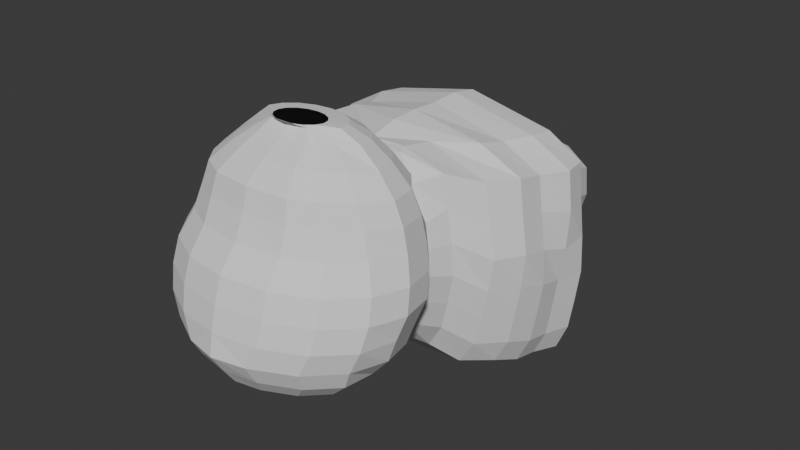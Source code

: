 # Source: Bee.blend  (saved by Blender 4.2.66; exported with 4.5.12 LTS)
import bpy
from mathutils import Matrix  # noqa: F401  (used for matrix-valued properties, if any)

bpy.ops.wm.read_factory_settings(use_empty=True)
scene = bpy.context.scene
scene.name = 'Scene'

# ---- collections
col_collection = bpy.data.collections.new('Collection'); scene.collection.children.link(col_collection)

# ---- world
world_world = bpy.data.worlds.new('World'); scene.world = world_world
world_world.use_nodes = True; world_world.node_tree.nodes.clear()
_N = world_world.node_tree.nodes; _L = world_world.node_tree.links
n0 = _N.new('ShaderNodeOutputWorld'); n0.name = 'World Output'; n0.location = (300, 300)
n1 = _N.new('ShaderNodeBackground'); n1.name = 'Background'; n1.location = (10, 300)
n1.inputs[0].default_value = (0.05088, 0.05088, 0.05088, 1.0)
_L.new(n1.outputs[0], n0.inputs[0])
n0.is_active_output = True
world_world.color = (0.05088, 0.05088, 0.05088)
world_world.sun_shadow_jitter_overblur = 0.0

# ---- meshes
me_sphere = bpy.data.meshes.new('Sphere')
me_sphere.from_pydata([(0.0, 0.09894, 0.5462), (0.0, 0.1794, 0.541), (0.0, 0.3452, 0.4141), (0.0, 0.4231, 0.3585), (-6.083e-08, 0.2744, -0.4869), (-6.083e-08, 0.189, -0.541), (-6.083e-08, 0.09636, -0.5743), (0.04562, 0.09161, 0.5462), (0.07399, 0.1675, 0.541), (0.1051, 0.2535, 0.4869), (0.1402, 0.3227, 0.4141), (0.1779, 0.3794, 0.3253), (0.1936, 0.392, 0.3585), (0.1654, 0.3227, -0.4141), (0.1299, 0.2535, -0.4869), (0.08949, 0.1746, -0.541), (0.04562, 0.08903, -0.5743), (0.0843, 0.07072, 0.5462), (0.1367, 0.1337, 0.541), (0.1942, 0.2054, 0.4869), (0.259, 0.2585, 0.4141), (0.3287, 0.298, 0.3253), (0.3028, 0.3289, 0.2686), (0.3749, 0.3547, 0.1142), (0.3951, 0.3584, -3.825e-09), (0.4032, 0.3476, -0.1142), (0.3822, 0.3086, -0.2241), (0.3593, 0.2904, -0.3253), (0.2623, 0.2844, -0.3803), (0.2401, 0.194, -0.4869), (0.1654, 0.1337, -0.541), (0.0843, 0.06814, -0.5743), (0.1101, 0.03946, 0.5462), (0.1786, 0.08296, 0.541), (0.2537, 0.1334, 0.4869), (0.3384, 0.1625, 0.4141), (0.4294, 0.1761, 0.3253), (0.4674, 0.2003, 0.2241), (0.4899, 0.2156, 0.1142), (0.5163, 0.2119, -3.825e-09), (0.5268, 0.1981, -0.1142), (0.4993, 0.1669, -0.2241), (0.4694, 0.1572, -0.3253), (0.3992, 0.1337, -0.4141), (0.3137, 0.105, -0.4869), (0.2161, 0.07233, -0.541), (0.1101, 0.03688, -0.5743), (0.1192, 0.002584, 0.5462), (0.1933, 0.02315, 0.541), (0.2746, 0.04844, 0.4869), (0.3663, 0.04917, 0.4141), (0.4648, 0.03234, 0.3253), (0.5059, 0.04379, 0.2241), (0.5302, 0.05163, 0.1142), (0.5588, 0.03906, -3.825e-09), (0.5702, 0.02174, -0.1142), (0.5405, -0.0002662, -0.2241), (0.5084, 8.472e-05, -0.3258), (0.4321, 2.98e-07, -0.4141), (0.3395, 2.98e-07, -0.4869), (0.2339, 3.576e-07, -0.541), (0.1192, 3.576e-07, -0.5743), (0.1101, -0.03429, 0.5462), (0.1147, -0.04071, 0.5334), (0.1947, -0.02442, 0.4919), (0.3054, -0.05251, 0.4173), (0.3902, -0.09395, 0.3295), (0.4662, -0.09902, 0.117), (0.5163, -0.1338, -3.825e-09), (0.5268, -0.1546, -0.1142), (0.509, -0.174, -0.2254), (0.4647, -0.1773, -0.3274), (0.4235, -0.1523, -0.4174), (0.3437, -0.1298, -0.4912), (0.2161, -0.07233, -0.541), (0.1101, -0.03688, -0.5743), (0.0843, -0.06555, 0.5462), (0.1058, -0.05156, 0.5334), (0.1656, -0.05963, 0.4919), (0.243, -0.128, 0.4173), (0.3097, -0.1914, 0.3295), (0.3388, -0.2009, 0.2285), (0.3635, -0.2233, 0.117), (0.3951, -0.2803, -3.825e-09), (0.4032, -0.3042, -0.1142), (0.3868, -0.3218, -0.2254), (0.3405, -0.3276, -0.3288), (0.3173, -0.2808, -0.4174), (0.2546, -0.2376, -0.4912), (0.1654, -0.1337, -0.541), (0.0843, -0.06814, -0.5743), (0.04562, -0.08644, 0.5462), (0.09234, -0.05881, 0.5334), (0.122, -0.08316, 0.4919), (0.1496, -0.1784, 0.4173), (0.1891, -0.2565, 0.3295), (0.2048, -0.2733, 0.2285), (0.2097, -0.3063, 0.117), (0.2138, -0.3782, -3.825e-09), (0.2182, -0.4041, -0.1142), (0.2041, -0.4205, -0.2254), (0.1544, -0.428, -0.3297), (0.1584, -0.3666, -0.4174), (0.1213, -0.3096, -0.4912), (0.08949, -0.1746, -0.541), (0.04562, -0.08902, -0.5743), (0.0, -0.09378, 0.5462), (0.0, -0.06135, 0.5334), (0.0, -0.09142, 0.4919), (0.0, -0.1961, 0.4173), (0.0, -0.2793, 0.3295), (0.0, -0.2987, 0.2285), (0.0, -0.3355, 0.117), (0.0, -0.4126, -3.825e-09), (0.0, -0.4392, -0.1142), (0.0, -0.4551, -0.2254), (0.0, -0.4633, -0.33), (0.0, -0.3967, -0.4174), (0.0, -0.3349, -0.4912), (-1.337e-07, -0.189, -0.541), (-1.018e-07, -0.09636, -0.5743), (0.0, 0.2704, 0.4869), (0.0, 0.408, 0.3253), (2.124e-07, 0.3493, -0.4141), (0.4283, -0.09265, 0.2285), (0.0, 1.658, -0.007629), (0.0, 1.708, -0.1108), (0.0, 1.781, -0.3398), (0.0, 1.689, -0.4995), (0.2595, 1.632, -0.007629), (0.2772, 1.679, -0.1108), (0.2143, 1.754, -0.2255), (0.2158, 1.748, -0.302), (0.212, 1.719, -0.3755), (0.208, 1.703, -0.4432), (0.2298, 1.619, -0.5472), (0.3267, 1.526, -0.01056), (0.3992, 1.603, -0.1159), (0.317, 1.613, -0.2295), (0.32, 1.621, -0.3165), (0.312, 1.629, -0.3982), (0.3034, 1.636, -0.4746), (0.283, 1.615, -0.5368), (0.0, 1.789, -0.2255), (0.0, 1.735, -0.4497), (0.0, 1.64, -0.5472), (0.3168, 0.5197, -0.5302), (0.3791, 0.6726, -0.6493), (0.4776, 0.816, -0.6657), (0.5068, 0.9619, -0.708), (0.5065, 1.106, -0.7268), (0.5433, 1.248, -0.7368), (0.4665, 1.384, -0.6707), (0.3879, 1.519, -0.5948), (0.3611, 1.447, 0.1913), (0.377, 1.3, 0.2454), (0.4271, 1.148, 0.3506), (0.4321, 1.006, 0.358), (0.3747, 0.8649, 0.347), (0.3564, 0.721, 0.3676), (0.1936, 0.5793, 0.3655), (0.1754, 0.4369, 0.3711), (0.4699, 1.454, 0.1109), (0.5082, 1.308, 0.1576), (0.5975, 1.158, 0.2464), (0.6286, 1.016, 0.2473), (0.5684, 0.8742, 0.2459), (0.5651, 0.7304, 0.2661), (0.4892, 0.5886, 0.2643), (0.3827, 0.4428, 0.3068), (0.3051, 1.52, -0.6023), (0.3544, 1.385, -0.6798), (0.3978, 1.249, -0.7477), (0.3563, 1.106, -0.7372), (0.3414, 0.9628, -0.7185), (0.3069, 0.8192, -0.7004), (0.145, 0.6735, -0.6591), (0.1397, 0.5206, -0.5394), (0.4044, 0.4564, 0.1583), (0.5165, 0.6042, 0.09501), (0.587, 0.746, 0.09609), (0.5887, 0.8897, 0.0766), (0.6492, 1.033, 0.06194), (0.6153, 1.174, 0.07191), (0.5219, 1.322, 0.0106), (0.4813, 1.467, -0.02372), (0.43, 0.4704, 0.006116), (0.5487, 0.6201, -0.07848), (0.6127, 0.762, -0.07806), (0.6125, 0.9057, -0.09682), (0.6381, 1.05, -0.128), (0.6363, 1.19, -0.1069), (0.538, 1.335, -0.14), (0.4409, 1.479, -0.1617), (0.4402, 0.4843, -0.1443), (0.5243, 0.6349, -0.2386), (0.5965, 0.7772, -0.2429), (0.6221, 0.9214, -0.2682), (0.6112, 1.066, -0.2959), (0.6447, 1.207, -0.2835), (0.5445, 1.349, -0.2888), (0.4457, 1.49, -0.2831), (0.0, 1.44, 0.2619), (0.0, 1.293, 0.3224), (0.0, 1.14, 0.442), (0.0, 0.9968, 0.4551), (0.0, 0.8567, 0.4356), (0.0, 0.7151, 0.4318), (0.0, 0.5749, 0.4139), (0.0, 0.4372, 0.3673), (0.3847, 0.5094, -0.4177), (0.459, 0.6616, -0.5295), (0.543, 0.8047, -0.5424), (0.5702, 0.9501, -0.5797), (0.5641, 1.094, -0.6012), (0.5991, 1.236, -0.6046), (0.5094, 1.374, -0.5593), (0.4197, 1.511, -0.5039), (0.0, 0.5209, -0.5427), (0.0, 0.6738, -0.6626), (0.0, 0.8196, -0.7042), (0.0, 0.9632, -0.7222), (0.0, 1.107, -0.7408), (0.0, 1.25, -0.7515), (0.0, 1.385, -0.683), (0.0, 1.52, -0.6049), (0.4332, 1.501, -0.3972), (0.5277, 1.362, -0.4285), (0.6229, 1.222, -0.4494), (0.5887, 1.08, -0.4535), (0.5973, 0.9362, -0.4291), (0.5709, 0.7914, -0.3975), (0.493, 0.6487, -0.3888), (0.4136, 0.4972, -0.2855)], [], [(122, 2, 10, 11), (4, 123, 13, 14), (3, 122, 11, 12), (5, 4, 14, 15), (6, 5, 15, 16), (201, 226, 140, 139), (202, 154, 129, 125), (1, 0, 7, 8), (193, 201, 139, 138), (121, 1, 8, 9), (154, 162, 136, 129), (2, 121, 9, 10), (185, 193, 138, 137), (10, 9, 19, 20), (162, 185, 137, 136), (11, 10, 20, 21), (14, 13, 28, 29), (12, 11, 21, 22), (15, 14, 29, 30), (153, 170, 135, 142), (16, 15, 30, 31), (170, 225, 145, 135), (217, 153, 142, 141), (8, 7, 17, 18), (226, 217, 141, 140), (9, 8, 18, 19), (31, 30, 45, 46), (24, 23, 38, 39), (25, 24, 39, 40), (18, 17, 32, 33), (26, 25, 40, 41), (19, 18, 33, 34), (27, 26, 41, 42), (20, 19, 34, 35), (28, 27, 42, 43), (21, 20, 35, 36), (29, 28, 43, 44), (22, 21, 36, 37), (30, 29, 44, 45), (23, 22, 37, 38), (35, 34, 49, 50), (43, 42, 57, 58), (36, 35, 50, 51), (44, 43, 58, 59), (37, 36, 51, 52), (45, 44, 59, 60), (38, 37, 52, 53), (46, 45, 60, 61), (39, 38, 53, 54), (40, 39, 54, 55), (33, 32, 47, 48), (41, 40, 55, 56), (34, 33, 48, 49), (42, 41, 56, 57), (54, 53, 67, 68), (55, 54, 68, 69), (48, 47, 62, 63), (56, 55, 69, 70), (49, 48, 63, 64), (57, 56, 70, 71), (50, 49, 64, 65), (58, 57, 71, 72), (51, 50, 65, 66), (59, 58, 72, 73), (52, 51, 66, 124), (60, 59, 73, 74), (53, 52, 124, 67), (61, 60, 74, 75), (72, 71, 86, 87), (66, 65, 79, 80), (73, 72, 87, 88), (124, 66, 80, 81), (74, 73, 88, 89), (67, 124, 81, 82), (75, 74, 89, 90), (68, 67, 82, 83), (69, 68, 83, 84), (63, 62, 76, 77), (70, 69, 84, 85), (64, 63, 77, 78), (71, 70, 85, 86), (65, 64, 78, 79), (84, 83, 98, 99), (77, 76, 91, 92), (85, 84, 99, 100), (78, 77, 92, 93), (86, 85, 100, 101), (79, 78, 93, 94), (87, 86, 101, 102), (80, 79, 94, 95), (88, 87, 102, 103), (81, 80, 95, 96), (89, 88, 103, 104), (82, 81, 96, 97), (90, 89, 104, 105), (83, 82, 97, 98), (103, 102, 117, 118), (96, 95, 110, 111), (104, 103, 118, 119), (97, 96, 111, 112), (105, 104, 119, 120), (98, 97, 112, 113), (99, 98, 113, 114), (92, 91, 106, 107), (100, 99, 114, 115), (93, 92, 107, 108), (101, 100, 115, 116), (94, 93, 108, 109), (102, 101, 116, 117), (95, 94, 109, 110), (145, 128, 134, 135), (126, 125, 129, 130), (143, 126, 130, 131), (127, 143, 131, 132), (144, 127, 132, 133), (128, 144, 133, 134), (134, 133, 140, 141), (135, 134, 141, 142), (130, 129, 136, 137), (131, 130, 137, 138), (132, 131, 138, 139), (133, 132, 139, 140), (26, 27, 210, 233), (233, 210, 211, 232), (232, 211, 212, 231), (231, 212, 213, 230), (230, 213, 214, 229), (229, 214, 215, 228), (228, 215, 216, 227), (227, 216, 217, 226), (27, 28, 146, 210), (210, 146, 147, 211), (211, 147, 148, 212), (212, 148, 149, 213), (213, 149, 150, 214), (214, 150, 151, 215), (215, 151, 152, 216), (216, 152, 153, 217), (13, 123, 218, 177), (177, 218, 219, 176), (176, 219, 220, 175), (175, 220, 221, 174), (174, 221, 222, 173), (173, 222, 223, 172), (172, 223, 224, 171), (171, 224, 225, 170), (28, 13, 177, 146), (146, 177, 176, 147), (147, 176, 175, 148), (148, 175, 174, 149), (149, 174, 173, 150), (150, 173, 172, 151), (151, 172, 171, 152), (152, 171, 170, 153), (22, 23, 178, 169), (169, 178, 179, 168), (168, 179, 180, 167), (167, 180, 181, 166), (166, 181, 182, 165), (165, 182, 183, 164), (164, 183, 184, 163), (163, 184, 185, 162), (23, 24, 186, 178), (178, 186, 187, 179), (179, 187, 188, 180), (180, 188, 189, 181), (181, 189, 190, 182), (182, 190, 191, 183), (183, 191, 192, 184), (184, 192, 193, 185), (12, 22, 169, 161), (161, 169, 168, 160), (160, 168, 167, 159), (159, 167, 166, 158), (158, 166, 165, 157), (157, 165, 164, 156), (156, 164, 163, 155), (155, 163, 162, 154), (24, 25, 194, 186), (186, 194, 195, 187), (187, 195, 196, 188), (188, 196, 197, 189), (189, 197, 198, 190), (190, 198, 199, 191), (191, 199, 200, 192), (192, 200, 201, 193), (3, 12, 161, 209), (209, 161, 160, 208), (208, 160, 159, 207), (207, 159, 158, 206), (206, 158, 157, 205), (205, 157, 156, 204), (204, 156, 155, 203), (203, 155, 154, 202), (25, 26, 233, 194), (194, 233, 232, 195), (195, 232, 231, 196), (196, 231, 230, 197), (197, 230, 229, 198), (198, 229, 228, 199), (199, 228, 227, 200), (200, 227, 226, 201)])
_uv = me_sphere.uv_layers.new(name='UVMap')
_uv.uv.foreach_set('vector', [0.75, 0.6875, 0.75, 0.75, 0.6875, 0.75, 0.6875, 0.6875, 0.75, 0.1875, 0.75, 0.25, 0.6875, 0.25, 0.6875, 0.1875, 0.75, 0.625, 0.75, 0.6875, 0.6875, 0.6875, 0.6875, 0.625, 0.75, 0.125, 0.75, 0.1875, 0.6875, 0.1875, 0.6875, 0.125, 0.75, 0.0625, 0.75, 0.125, 0.6875, 0.125, 0.6875, 0.0625, 0.625, 0.4375, 0.625, 0.375, 0.625, 0.375, 0.625, 0.4375, 0.75, 0.625, 0.6875, 0.625, 0.6875, 0.625, 0.75, 0.625, 0.75, 0.875, 0.75, 0.9375, 0.6875, 0.9375, 0.6875, 0.875, 0.625, 0.5, 0.625, 0.4375, 0.625, 0.4375, 0.625, 0.5, 0.75, 0.8125, 0.75, 0.875, 0.6875, 0.875, 0.6875, 0.8125, 0.6875, 0.625, 0.625, 0.625, 0.625, 0.625, 0.6875, 0.625, 0.75, 0.75, 0.75, 0.8125, 0.6875, 0.8125, 0.6875, 0.75, 0.625, 0.5625, 0.625, 0.5, 0.625, 0.5, 0.625, 0.5625, 0.6875, 0.75, 0.6875, 0.8125, 0.625, 0.8125, 0.625, 0.75, 0.625, 0.625, 0.625, 0.5625, 0.625, 0.5625, 0.625, 0.625, 0.6875, 0.6875, 0.6875, 0.75, 0.625, 0.75, 0.625, 0.6875, 0.6875, 0.1875, 0.6875, 0.25, 0.625, 0.25, 0.625, 0.1875, 0.6875, 0.625, 0.6875, 0.6875, 0.625, 0.6875, 0.625, 0.625, 0.6875, 0.125, 0.6875, 0.1875, 0.625, 0.1875, 0.625, 0.125, 0.625, 0.25, 0.6875, 0.25, 0.6875, 0.25, 0.625, 0.25, 0.6875, 0.0625, 0.6875, 0.125, 0.625, 0.125, 0.625, 0.0625, 0.6875, 0.25, 0.75, 0.25, 0.75, 0.25, 0.6875, 0.25, 0.625, 0.3125, 0.625, 0.25, 0.625, 0.25, 0.625, 0.3125, 0.6875, 0.875, 0.6875, 0.9375, 0.625, 0.9375, 0.625, 0.875, 0.625, 0.375, 0.625, 0.3125, 0.625, 0.3125, 0.625, 0.375, 0.6875, 0.8125, 0.6875, 0.875, 0.625, 0.875, 0.625, 0.8125, 0.625, 0.0625, 0.625, 0.125, 0.5625, 0.125, 0.5625, 0.0625, 0.625, 0.5, 0.625, 0.5625, 0.5625, 0.5625, 0.5625, 0.5, 0.625, 0.4375, 0.625, 0.5, 0.5625, 0.5, 0.5625, 0.4375, 0.625, 0.875, 0.625, 0.9375, 0.5625, 0.9375, 0.5625, 0.875, 0.625, 0.375, 0.625, 0.4375, 0.5625, 0.4375, 0.5625, 0.375, 0.625, 0.8125, 0.625, 0.875, 0.5625, 0.875, 0.5625, 0.8125, 0.625, 0.3125, 0.625, 0.375, 0.5625, 0.375, 0.5625, 0.3125, 0.625, 0.75, 0.625, 0.8125, 0.5625, 0.8125, 0.5625, 0.75, 0.625, 0.25, 0.625, 0.3125, 0.5625, 0.3125, 0.5625, 0.25, 0.625, 0.6875, 0.625, 0.75, 0.5625, 0.75, 0.5625, 0.6875, 0.625, 0.1875, 0.625, 0.25, 0.5625, 0.25, 0.5625, 0.1875, 0.625, 0.625, 0.625, 0.6875, 0.5625, 0.6875, 0.5625, 0.625, 0.625, 0.125, 0.625, 0.1875, 0.5625, 0.1875, 0.5625, 0.125, 0.625, 0.5625, 0.625, 0.625, 0.5625, 0.625, 0.5625, 0.5625, 0.5625, 0.75, 0.5625, 0.8125, 0.5, 0.8125, 0.5, 0.75, 0.5625, 0.25, 0.5625, 0.3125, 0.5, 0.3125, 0.5, 0.25, 0.5625, 0.6875, 0.5625, 0.75, 0.5, 0.75, 0.5, 0.6875, 0.5625, 0.1875, 0.5625, 0.25, 0.5, 0.25, 0.5, 0.1875, 0.5625, 0.625, 0.5625, 0.6875, 0.5, 0.6875, 0.5, 0.625, 0.5625, 0.125, 0.5625, 0.1875, 0.5, 0.1875, 0.5, 0.125, 0.5625, 0.5625, 0.5625, 0.625, 0.5, 0.625, 0.5, 0.5625, 0.5625, 0.0625, 0.5625, 0.125, 0.5, 0.125, 0.5, 0.0625, 0.5625, 0.5, 0.5625, 0.5625, 0.5, 0.5625, 0.5, 0.5, 0.5625, 0.4375, 0.5625, 0.5, 0.5, 0.5, 0.5, 0.4375, 0.5625, 0.875, 0.5625, 0.9375, 0.5, 0.9375, 0.5, 0.875, 0.5625, 0.375, 0.5625, 0.4375, 0.5, 0.4375, 0.5, 0.375, 0.5625, 0.8125, 0.5625, 0.875, 0.5, 0.875, 0.5, 0.8125, 0.5625, 0.3125, 0.5625, 0.375, 0.5, 0.375, 0.5, 0.3125, 0.5, 0.5, 0.5, 0.5625, 0.4375, 0.5625, 0.4375, 0.5, 0.5, 0.4375, 0.5, 0.5, 0.4375, 0.5, 0.4375, 0.4375, 0.5, 0.875, 0.5, 0.9375, 0.4375, 0.9375, 0.4375, 0.875, 0.5, 0.375, 0.5, 0.4375, 0.4375, 0.4375, 0.4375, 0.375, 0.5, 0.8125, 0.5, 0.875, 0.4375, 0.875, 0.4375, 0.8125, 0.5, 0.3125, 0.5, 0.375, 0.4375, 0.375, 0.4375, 0.3125, 0.5, 0.75, 0.5, 0.8125, 0.4375, 0.8125, 0.4375, 0.75, 0.5, 0.25, 0.5, 0.3125, 0.4375, 0.3125, 0.4375, 0.25, 0.5, 0.6875, 0.5, 0.75, 0.4375, 0.75, 0.4375, 0.6875, 0.5, 0.1875, 0.5, 0.25, 0.4375, 0.25, 0.4375, 0.1875, 0.5, 0.625, 0.5, 0.6875, 0.4375, 0.6875, 0.4375, 0.625, 0.5, 0.125, 0.5, 0.1875, 0.4375, 0.1875, 0.4375, 0.125, 0.5, 0.5625, 0.5, 0.625, 0.4375, 0.625, 0.4375, 0.5625, 0.5, 0.0625, 0.5, 0.125, 0.4375, 0.125, 0.4375, 0.0625, 0.4375, 0.25, 0.4375, 0.3125, 0.375, 0.3125, 0.375, 0.25, 0.4375, 0.6875, 0.4375, 0.75, 0.375, 0.75, 0.375, 0.6875, 0.4375, 0.1875, 0.4375, 0.25, 0.375, 0.25, 0.375, 0.1875, 0.4375, 0.625, 0.4375, 0.6875, 0.375, 0.6875, 0.375, 0.625, 0.4375, 0.125, 0.4375, 0.1875, 0.375, 0.1875, 0.375, 0.125, 0.4375, 0.5625, 0.4375, 0.625, 0.375, 0.625, 0.375, 0.5625, 0.4375, 0.0625, 0.4375, 0.125, 0.375, 0.125, 0.375, 0.0625, 0.4375, 0.5, 0.4375, 0.5625, 0.375, 0.5625, 0.375, 0.5, 0.4375, 0.4375, 0.4375, 0.5, 0.375, 0.5, 0.375, 0.4375, 0.4375, 0.875, 0.4375, 0.9375, 0.375, 0.9375, 0.375, 0.875, 0.4375, 0.375, 0.4375, 0.4375, 0.375, 0.4375, 0.375, 0.375, 0.4375, 0.8125, 0.4375, 0.875, 0.375, 0.875, 0.375, 0.8125, 0.4375, 0.3125, 0.4375, 0.375, 0.375, 0.375, 0.375, 0.3125, 0.4375, 0.75, 0.4375, 0.8125, 0.375, 0.8125, 0.375, 0.75, 0.375, 0.4375, 0.375, 0.5, 0.3125, 0.5, 0.3125, 0.4375, 0.375, 0.875, 0.375, 0.9375, 0.3125, 0.9375, 0.3125, 0.875, 0.375, 0.375, 0.375, 0.4375, 0.3125, 0.4375, 0.3125, 0.375, 0.375, 0.8125, 0.375, 0.875, 0.3125, 0.875, 0.3125, 0.8125, 0.375, 0.3125, 0.375, 0.375, 0.3125, 0.375, 0.3125, 0.3125, 0.375, 0.75, 0.375, 0.8125, 0.3125, 0.8125, 0.3125, 0.75, 0.375, 0.25, 0.375, 0.3125, 0.3125, 0.3125, 0.3125, 0.25, 0.375, 0.6875, 0.375, 0.75, 0.3125, 0.75, 0.3125, 0.6875, 0.375, 0.1875, 0.375, 0.25, 0.3125, 0.25, 0.3125, 0.1875, 0.375, 0.625, 0.375, 0.6875, 0.3125, 0.6875, 0.3125, 0.625, 0.375, 0.125, 0.375, 0.1875, 0.3125, 0.1875, 0.3125, 0.125, 0.375, 0.5625, 0.375, 0.625, 0.3125, 0.625, 0.3125, 0.5625, 0.375, 0.0625, 0.375, 0.125, 0.3125, 0.125, 0.3125, 0.0625, 0.375, 0.5, 0.375, 0.5625, 0.3125, 0.5625, 0.3125, 0.5, 0.3125, 0.1875, 0.3125, 0.25, 0.25, 0.25, 0.25, 0.1875, 0.3125, 0.625, 0.3125, 0.6875, 0.25, 0.6875, 0.25, 0.625, 0.3125, 0.125, 0.3125, 0.1875, 0.25, 0.1875, 0.25, 0.125, 0.3125, 0.5625, 0.3125, 0.625, 0.25, 0.625, 0.25, 0.5625, 0.3125, 0.0625, 0.3125, 0.125, 0.25, 0.125, 0.25, 0.0625, 0.3125, 0.5, 0.3125, 0.5625, 0.25, 0.5625, 0.25, 0.5, 0.3125, 0.4375, 0.3125, 0.5, 0.25, 0.5, 0.25, 0.4375, 0.3125, 0.875, 0.3125, 0.9375, 0.25, 0.9375, 0.25, 0.875, 0.3125, 0.375, 0.3125, 0.4375, 0.25, 0.4375, 0.25, 0.375, 0.3125, 0.8125, 0.3125, 0.875, 0.25, 0.875, 0.25, 0.8125, 0.3125, 0.3125, 0.3125, 0.375, 0.25, 0.375, 0.25, 0.3125, 0.3125, 0.75, 0.3125, 0.8125, 0.25, 0.8125, 0.25, 0.75, 0.3125, 0.25, 0.3125, 0.3125, 0.25, 0.3125, 0.25, 0.25, 0.3125, 0.6875, 0.3125, 0.75, 0.25, 0.75, 0.25, 0.6875, 0.75, 0.25, 0.75, 0.3125, 0.6875, 0.3125, 0.6875, 0.25, 0.75, 0.5625, 0.75, 0.625, 0.6875, 0.625, 0.6875, 0.5625, 0.75, 0.5, 0.75, 0.5625, 0.6875, 0.5625, 0.6875, 0.5, 0.75, 0.4375, 0.75, 0.5, 0.6875, 0.5, 0.6875, 0.4375, 0.75, 0.375, 0.75, 0.4375, 0.6875, 0.4375, 0.6875, 0.375, 0.75, 0.3125, 0.75, 0.375, 0.6875, 0.375, 0.6875, 0.3125, 0.6875, 0.3125, 0.6875, 0.375, 0.625, 0.375, 0.625, 0.3125, 0.6875, 0.25, 0.6875, 0.3125, 0.625, 0.3125, 0.625, 0.25, 0.6875, 0.5625, 0.6875, 0.625, 0.625, 0.625, 0.625, 0.5625, 0.6875, 0.5, 0.6875, 0.5625, 0.625, 0.5625, 0.625, 0.5, 0.6875, 0.4375, 0.6875, 0.5, 0.625, 0.5, 0.625, 0.4375, 0.6875, 0.375, 0.6875, 0.4375, 0.625, 0.4375, 0.625, 0.375, 0.625, 0.375, 0.625, 0.3125, 0.625, 0.3125, 0.625, 0.375, 0.625, 0.375, 0.625, 0.3125, 0.625, 0.3125, 0.625, 0.375, 0.625, 0.375, 0.625, 0.3125, 0.625, 0.3125, 0.625, 0.375, 0.625, 0.375, 0.625, 0.3125, 0.625, 0.3125, 0.625, 0.375, 0.625, 0.375, 0.625, 0.3125, 0.625, 0.3125, 0.625, 0.375, 0.625, 0.375, 0.625, 0.3125, 0.625, 0.3125, 0.625, 0.375, 0.625, 0.375, 0.625, 0.3125, 0.625, 0.3125, 0.625, 0.375, 0.625, 0.375, 0.625, 0.3125, 0.625, 0.3125, 0.625, 0.375, 0.625, 0.3125, 0.625, 0.25, 0.625, 0.25, 0.625, 0.3125, 0.625, 0.3125, 0.625, 0.25, 0.625, 0.25, 0.625, 0.3125, 0.625, 0.3125, 0.625, 0.25, 0.625, 0.25, 0.625, 0.3125, 0.625, 0.3125, 0.625, 0.25, 0.625, 0.25, 0.625, 0.3125, 0.625, 0.3125, 0.625, 0.25, 0.625, 0.25, 0.625, 0.3125, 0.625, 0.3125, 0.625, 0.25, 0.625, 0.25, 0.625, 0.3125, 0.625, 0.3125, 0.625, 0.25, 0.625, 0.25, 0.625, 0.3125, 0.625, 0.3125, 0.625, 0.25, 0.625, 0.25, 0.625, 0.3125, 0.6875, 0.25, 0.75, 0.25, 0.75, 0.25, 0.6875, 0.25, 0.6875, 0.25, 0.75, 0.25, 0.75, 0.25, 0.6875, 0.25, 0.6875, 0.25, 0.75, 0.25, 0.75, 0.25, 0.6875, 0.25, 0.6875, 0.25, 0.75, 0.25, 0.75, 0.25, 0.6875, 0.25, 0.6875, 0.25, 0.75, 0.25, 0.75, 0.25, 0.6875, 0.25, 0.6875, 0.25, 0.75, 0.25, 0.75, 0.25, 0.6875, 0.25, 0.6875, 0.25, 0.75, 0.25, 0.75, 0.25, 0.6875, 0.25, 0.6875, 0.25, 0.75, 0.25, 0.75, 0.25, 0.6875, 0.25, 0.625, 0.25, 0.6875, 0.25, 0.6875, 0.25, 0.625, 0.25, 0.625, 0.25, 0.6875, 0.25, 0.6875, 0.25, 0.625, 0.25, 0.625, 0.25, 0.6875, 0.25, 0.6875, 0.25, 0.625, 0.25, 0.625, 0.25, 0.6875, 0.25, 0.6875, 0.25, 0.625, 0.25, 0.625, 0.25, 0.6875, 0.25, 0.6875, 0.25, 0.625, 0.25, 0.625, 0.25, 0.6875, 0.25, 0.6875, 0.25, 0.625, 0.25, 0.625, 0.25, 0.6875, 0.25, 0.6875, 0.25, 0.625, 0.25, 0.625, 0.25, 0.6875, 0.25, 0.6875, 0.25, 0.625, 0.25, 0.625, 0.625, 0.625, 0.5625, 0.625, 0.5625, 0.625, 0.625, 0.625, 0.625, 0.625, 0.5625, 0.625, 0.5625, 0.625, 0.625, 0.625, 0.625, 0.625, 0.5625, 0.625, 0.5625, 0.625, 0.625, 0.625, 0.625, 0.625, 0.5625, 0.625, 0.5625, 0.625, 0.625, 0.625, 0.625, 0.625, 0.5625, 0.625, 0.5625, 0.625, 0.625, 0.625, 0.625, 0.625, 0.5625, 0.625, 0.5625, 0.625, 0.625, 0.625, 0.625, 0.625, 0.5625, 0.625, 0.5625, 0.625, 0.625, 0.625, 0.625, 0.625, 0.5625, 0.625, 0.5625, 0.625, 0.625, 0.625, 0.5625, 0.625, 0.5, 0.625, 0.5, 0.625, 0.5625, 0.625, 0.5625, 0.625, 0.5, 0.625, 0.5, 0.625, 0.5625, 0.625, 0.5625, 0.625, 0.5, 0.625, 0.5, 0.625, 0.5625, 0.625, 0.5625, 0.625, 0.5, 0.625, 0.5, 0.625, 0.5625, 0.625, 0.5625, 0.625, 0.5, 0.625, 0.5, 0.625, 0.5625, 0.625, 0.5625, 0.625, 0.5, 0.625, 0.5, 0.625, 0.5625, 0.625, 0.5625, 0.625, 0.5, 0.625, 0.5, 0.625, 0.5625, 0.625, 0.5625, 0.625, 0.5, 0.625, 0.5, 0.625, 0.5625, 0.6875, 0.625, 0.625, 0.625, 0.625, 0.625, 0.6875, 0.625, 0.6875, 0.625, 0.625, 0.625, 0.625, 0.625, 0.6875, 0.625, 0.6875, 0.625, 0.625, 0.625, 0.625, 0.625, 0.6875, 0.625, 0.6875, 0.625, 0.625, 0.625, 0.625, 0.625, 0.6875, 0.625, 0.6875, 0.625, 0.625, 0.625, 0.625, 0.625, 0.6875, 0.625, 0.6875, 0.625, 0.625, 0.625, 0.625, 0.625, 0.6875, 0.625, 0.6875, 0.625, 0.625, 0.625, 0.625, 0.625, 0.6875, 0.625, 0.6875, 0.625, 0.625, 0.625, 0.625, 0.625, 0.6875, 0.625, 0.625, 0.5, 0.625, 0.4375, 0.625, 0.4375, 0.625, 0.5, 0.625, 0.5, 0.625, 0.4375, 0.625, 0.4375, 0.625, 0.5, 0.625, 0.5, 0.625, 0.4375, 0.625, 0.4375, 0.625, 0.5, 0.625, 0.5, 0.625, 0.4375, 0.625, 0.4375, 0.625, 0.5, 0.625, 0.5, 0.625, 0.4375, 0.625, 0.4375, 0.625, 0.5, 0.625, 0.5, 0.625, 0.4375, 0.625, 0.4375, 0.625, 0.5, 0.625, 0.5, 0.625, 0.4375, 0.625, 0.4375, 0.625, 0.5, 0.625, 0.5, 0.625, 0.4375, 0.625, 0.4375, 0.625, 0.5, 0.75, 0.625, 0.6875, 0.625, 0.6875, 0.625, 0.75, 0.625, 0.75, 0.625, 0.6875, 0.625, 0.6875, 0.625, 0.75, 0.625, 0.75, 0.625, 0.6875, 0.625, 0.6875, 0.625, 0.75, 0.625, 0.75, 0.625, 0.6875, 0.625, 0.6875, 0.625, 0.75, 0.625, 0.75, 0.625, 0.6875, 0.625, 0.6875, 0.625, 0.75, 0.625, 0.75, 0.625, 0.6875, 0.625, 0.6875, 0.625, 0.75, 0.625, 0.75, 0.625, 0.6875, 0.625, 0.6875, 0.625, 0.75, 0.625, 0.75, 0.625, 0.6875, 0.625, 0.6875, 0.625, 0.75, 0.625, 0.625, 0.4375, 0.625, 0.375, 0.625, 0.375, 0.625, 0.4375, 0.625, 0.4375, 0.625, 0.375, 0.625, 0.375, 0.625, 0.4375, 0.625, 0.4375, 0.625, 0.375, 0.625, 0.375, 0.625, 0.4375, 0.625, 0.4375, 0.625, 0.375, 0.625, 0.375, 0.625, 0.4375, 0.625, 0.4375, 0.625, 0.375, 0.625, 0.375, 0.625, 0.4375, 0.625, 0.4375, 0.625, 0.375, 0.625, 0.375, 0.625, 0.4375, 0.625, 0.4375, 0.625, 0.375, 0.625, 0.375, 0.625, 0.4375, 0.625, 0.4375, 0.625, 0.375, 0.625, 0.375, 0.625, 0.4375])
me_sphere.update()

# ---- objects
ob_empty = bpy.data.objects.new('Empty', None)
ob_empty_001 = bpy.data.objects.new('Empty.001', None)
ob_sphere = bpy.data.objects.new('Sphere', me_sphere)

# ---- transforms, parenting, visibility, modifiers, constraints
ob_empty.location = (0.0, 0.0, 0.0)
ob_empty.rotation_euler = (1.571, -0.0, -0.0)
ob_empty.empty_display_type = 'IMAGE'
ob_empty.empty_display_size = 5.0
ob_empty.empty_image_depth = 'BACK'
ob_empty.show_empty_image_perspective = False
ob_empty.empty_image_side = 'FRONT'
ob_empty_001.location = (0.0, 0.0, -0.07277)
ob_empty_001.rotation_euler = (1.571, -0.0, 1.571)
ob_empty_001.empty_display_type = 'IMAGE'
ob_empty_001.empty_display_size = 5.0
ob_empty_001.empty_image_depth = 'BACK'
ob_empty_001.show_empty_image_perspective = False
ob_empty_001.empty_image_side = 'FRONT'
ob_sphere.location = (7.079e-08, -0.5584, 0.04905)
ob_sphere.rotation_euler = (-0.09168, -0.0, 0.0)
_m = ob_sphere.modifiers.new('Mirror', 'MIRROR')
_m.use_clip = True

# ---- collection membership
col_collection.objects.link(ob_empty)
col_collection.objects.link(ob_empty_001)
col_collection.objects.link(ob_sphere)

# ---- scene / render settings (as saved in the file)
scene.frame_start = 1; scene.frame_end = 250; scene.frame_set(83)
scene.render.engine = 'BLENDER_EEVEE_NEXT'
bpy.context.view_layer.update()

# ---- added for rendering (the .blend has no active camera and no usable light): camera, sun
cam_auto = bpy.data.cameras.new('AutoCamera')
cam_auto.lens = 50.0
cam_auto.sensor_width = 36.0
cam_auto.clip_end = 1000.0
ob_auto_camera = bpy.data.objects.new('AutoCamera', cam_auto)
scene.collection.objects.link(ob_auto_camera)
ob_auto_camera.location = (2.85283, -3.33129, 2.16844)
ob_auto_camera.rotation_euler = (1.09748, -7.21219e-08, 0.694738)
scene.camera = ob_auto_camera
light_auto_sun = bpy.data.lights.new('AutoSun', 'SUN')
light_auto_sun.energy = 3.0
light_auto_sun.angle = 0.0523599
ob_auto_sun = bpy.data.objects.new('AutoSun', light_auto_sun)
scene.collection.objects.link(ob_auto_sun)
ob_auto_sun.rotation_euler = (0.872665, 0.174533, 0.523599)
bpy.context.view_layer.update()
